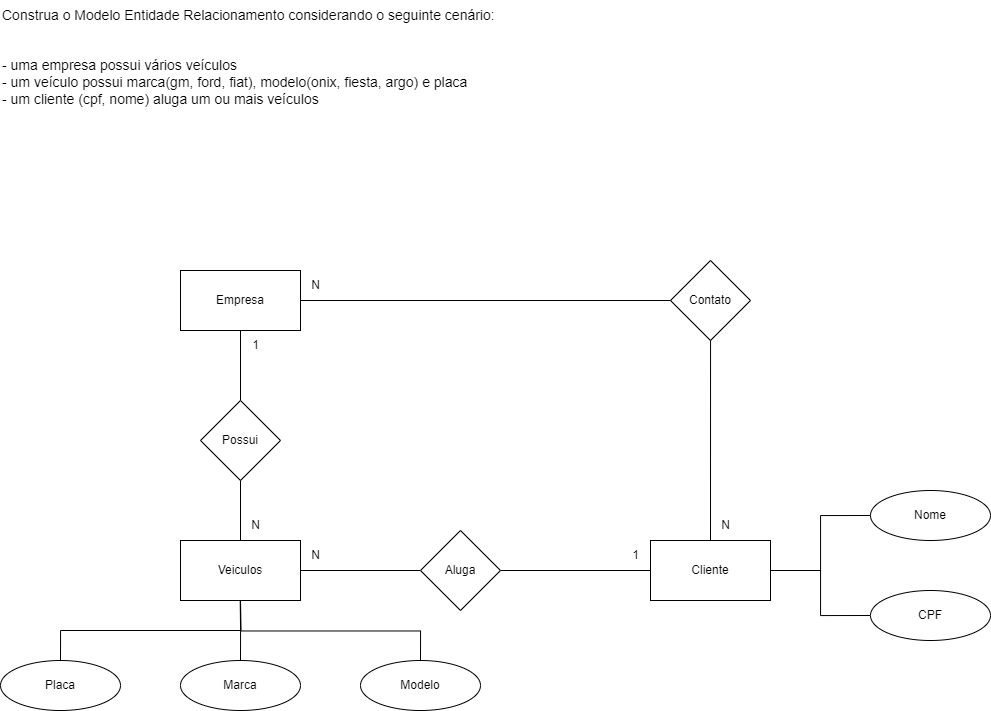

The diagram above was exported from draw.io. Its source (the exported page's mxGraphModel, read from the mxfile embedded in the PNG):
<mxGraphModel dx="1235" dy="608" grid="1" gridSize="10" guides="1" tooltips="1" connect="1" arrows="1" fold="1" page="1" pageScale="1" pageWidth="1169" pageHeight="827" math="0" shadow="0">
  <root>
    <mxCell id="0" />
    <mxCell id="1" parent="0" />
    <mxCell id="YpF42dJTBE5C7rZLP-6P-1" value="Empresa" style="rounded=0;whiteSpace=wrap;html=1;" vertex="1" parent="1">
      <mxGeometry x="240" y="280" width="120" height="60" as="geometry" />
    </mxCell>
    <mxCell id="QExMvQGtCaGC96BTVMo3-4" style="edgeStyle=orthogonalEdgeStyle;rounded=0;orthogonalLoop=1;jettySize=auto;html=1;exitX=0.5;exitY=0;exitDx=0;exitDy=0;entryX=1;entryY=0.5;entryDx=0;entryDy=0;endArrow=none;endFill=0;" edge="1" parent="1" source="LptKS4q_2F5SlSsMaW0y-1" target="YpF42dJTBE5C7rZLP-6P-1">
      <mxGeometry relative="1" as="geometry" />
    </mxCell>
    <mxCell id="LptKS4q_2F5SlSsMaW0y-1" value="Cliente" style="rounded=0;whiteSpace=wrap;html=1;" vertex="1" parent="1">
      <mxGeometry x="710" y="550" width="120" height="60" as="geometry" />
    </mxCell>
    <mxCell id="LptKS4q_2F5SlSsMaW0y-4" style="edgeStyle=orthogonalEdgeStyle;rounded=0;orthogonalLoop=1;jettySize=auto;html=1;exitX=1;exitY=0.5;exitDx=0;exitDy=0;entryX=0;entryY=0.5;entryDx=0;entryDy=0;endArrow=none;endFill=0;" edge="1" parent="1" source="LptKS4q_2F5SlSsMaW0y-2" target="LptKS4q_2F5SlSsMaW0y-1">
      <mxGeometry relative="1" as="geometry" />
    </mxCell>
    <mxCell id="QExMvQGtCaGC96BTVMo3-3" style="edgeStyle=orthogonalEdgeStyle;rounded=0;orthogonalLoop=1;jettySize=auto;html=1;exitX=0;exitY=0.5;exitDx=0;exitDy=0;endArrow=none;endFill=0;" edge="1" parent="1" source="LptKS4q_2F5SlSsMaW0y-2" target="LptKS4q_2F5SlSsMaW0y-7">
      <mxGeometry relative="1" as="geometry" />
    </mxCell>
    <mxCell id="LptKS4q_2F5SlSsMaW0y-2" value="Aluga" style="rhombus;whiteSpace=wrap;html=1;" vertex="1" parent="1">
      <mxGeometry x="480" y="540" width="80" height="80" as="geometry" />
    </mxCell>
    <mxCell id="LptKS4q_2F5SlSsMaW0y-11" style="edgeStyle=orthogonalEdgeStyle;rounded=0;orthogonalLoop=1;jettySize=auto;html=1;exitX=0;exitY=0.5;exitDx=0;exitDy=0;entryX=1;entryY=0.5;entryDx=0;entryDy=0;endArrow=none;endFill=0;" edge="1" parent="1" source="LptKS4q_2F5SlSsMaW0y-5" target="LptKS4q_2F5SlSsMaW0y-1">
      <mxGeometry relative="1" as="geometry" />
    </mxCell>
    <mxCell id="LptKS4q_2F5SlSsMaW0y-5" value="CPF" style="ellipse;whiteSpace=wrap;html=1;" vertex="1" parent="1">
      <mxGeometry x="930" y="600" width="120" height="50" as="geometry" />
    </mxCell>
    <mxCell id="LptKS4q_2F5SlSsMaW0y-10" style="edgeStyle=orthogonalEdgeStyle;rounded=0;orthogonalLoop=1;jettySize=auto;html=1;exitX=0;exitY=0.5;exitDx=0;exitDy=0;entryX=1;entryY=0.5;entryDx=0;entryDy=0;endArrow=none;endFill=0;" edge="1" parent="1" source="LptKS4q_2F5SlSsMaW0y-6" target="LptKS4q_2F5SlSsMaW0y-1">
      <mxGeometry relative="1" as="geometry" />
    </mxCell>
    <mxCell id="LptKS4q_2F5SlSsMaW0y-6" value="Nome" style="ellipse;whiteSpace=wrap;html=1;" vertex="1" parent="1">
      <mxGeometry x="930" y="500" width="120" height="50" as="geometry" />
    </mxCell>
    <mxCell id="LptKS4q_2F5SlSsMaW0y-7" value="Veiculos" style="rounded=0;whiteSpace=wrap;html=1;" vertex="1" parent="1">
      <mxGeometry x="240" y="550" width="120" height="60" as="geometry" />
    </mxCell>
    <mxCell id="LptKS4q_2F5SlSsMaW0y-16" style="edgeStyle=orthogonalEdgeStyle;rounded=0;orthogonalLoop=1;jettySize=auto;html=1;exitX=0.5;exitY=0;exitDx=0;exitDy=0;endArrow=none;endFill=0;" edge="1" parent="1" source="LptKS4q_2F5SlSsMaW0y-9">
      <mxGeometry relative="1" as="geometry">
        <mxPoint x="300" y="610" as="targetPoint" />
      </mxGeometry>
    </mxCell>
    <mxCell id="LptKS4q_2F5SlSsMaW0y-9" value="Modelo" style="ellipse;whiteSpace=wrap;html=1;" vertex="1" parent="1">
      <mxGeometry x="420" y="670" width="120" height="50" as="geometry" />
    </mxCell>
    <mxCell id="LptKS4q_2F5SlSsMaW0y-14" style="edgeStyle=orthogonalEdgeStyle;rounded=0;orthogonalLoop=1;jettySize=auto;html=1;exitX=0.5;exitY=0;exitDx=0;exitDy=0;entryX=0.5;entryY=1;entryDx=0;entryDy=0;endArrow=none;endFill=0;" edge="1" parent="1" source="LptKS4q_2F5SlSsMaW0y-12" target="LptKS4q_2F5SlSsMaW0y-7">
      <mxGeometry relative="1" as="geometry" />
    </mxCell>
    <mxCell id="LptKS4q_2F5SlSsMaW0y-12" value="Placa" style="ellipse;whiteSpace=wrap;html=1;" vertex="1" parent="1">
      <mxGeometry x="60" y="670" width="120" height="50" as="geometry" />
    </mxCell>
    <mxCell id="LptKS4q_2F5SlSsMaW0y-15" style="edgeStyle=orthogonalEdgeStyle;rounded=0;orthogonalLoop=1;jettySize=auto;html=1;exitX=0.5;exitY=0;exitDx=0;exitDy=0;endArrow=none;endFill=0;" edge="1" parent="1" source="LptKS4q_2F5SlSsMaW0y-13">
      <mxGeometry relative="1" as="geometry">
        <mxPoint x="299.7058823529412" y="610" as="targetPoint" />
      </mxGeometry>
    </mxCell>
    <mxCell id="LptKS4q_2F5SlSsMaW0y-13" value="Marca" style="ellipse;whiteSpace=wrap;html=1;" vertex="1" parent="1">
      <mxGeometry x="240" y="670" width="120" height="50" as="geometry" />
    </mxCell>
    <mxCell id="hf-QTZ4NN4tmA-jrHoFI-1" value="1" style="text;html=1;align=center;verticalAlign=middle;resizable=0;points=[];autosize=1;strokeColor=none;fillColor=none;" vertex="1" parent="1">
      <mxGeometry x="300" y="340" width="30" height="30" as="geometry" />
    </mxCell>
    <mxCell id="hf-QTZ4NN4tmA-jrHoFI-3" style="edgeStyle=orthogonalEdgeStyle;rounded=0;orthogonalLoop=1;jettySize=auto;html=1;exitX=0.5;exitY=1;exitDx=0;exitDy=0;entryX=0.5;entryY=0;entryDx=0;entryDy=0;endArrow=none;endFill=0;" edge="1" parent="1" source="hf-QTZ4NN4tmA-jrHoFI-2" target="LptKS4q_2F5SlSsMaW0y-7">
      <mxGeometry relative="1" as="geometry" />
    </mxCell>
    <mxCell id="hf-QTZ4NN4tmA-jrHoFI-4" style="edgeStyle=orthogonalEdgeStyle;rounded=0;orthogonalLoop=1;jettySize=auto;html=1;exitX=0.5;exitY=0;exitDx=0;exitDy=0;entryX=0.5;entryY=1;entryDx=0;entryDy=0;endArrow=none;endFill=0;" edge="1" parent="1" source="hf-QTZ4NN4tmA-jrHoFI-2" target="YpF42dJTBE5C7rZLP-6P-1">
      <mxGeometry relative="1" as="geometry" />
    </mxCell>
    <mxCell id="hf-QTZ4NN4tmA-jrHoFI-2" value="Possui" style="rhombus;whiteSpace=wrap;html=1;" vertex="1" parent="1">
      <mxGeometry x="260" y="410" width="80" height="80" as="geometry" />
    </mxCell>
    <mxCell id="hf-QTZ4NN4tmA-jrHoFI-5" value="N" style="text;html=1;align=center;verticalAlign=middle;resizable=0;points=[];autosize=1;strokeColor=none;fillColor=none;" vertex="1" parent="1">
      <mxGeometry x="300" y="520" width="30" height="30" as="geometry" />
    </mxCell>
    <mxCell id="hf-QTZ4NN4tmA-jrHoFI-6" value="1" style="text;html=1;align=center;verticalAlign=middle;resizable=0;points=[];autosize=1;strokeColor=none;fillColor=none;" vertex="1" parent="1">
      <mxGeometry x="680" y="550" width="30" height="30" as="geometry" />
    </mxCell>
    <mxCell id="hf-QTZ4NN4tmA-jrHoFI-7" value="N" style="text;html=1;align=center;verticalAlign=middle;resizable=0;points=[];autosize=1;strokeColor=none;fillColor=none;" vertex="1" parent="1">
      <mxGeometry x="360" y="550" width="30" height="30" as="geometry" />
    </mxCell>
    <mxCell id="hf-QTZ4NN4tmA-jrHoFI-8" value="Construa o Modelo Entidade Relacionamento considerando o seguinte cenário:&#10;&#10;&#10;- uma empresa possui vários veículos&#10;- um veículo possui marca(gm, ford, fiat), modelo(onix, fiesta, argo) e placa&#10;- um cliente (cpf, nome) aluga um ou mais veículos" style="text;whiteSpace=wrap;fontSize=14;" vertex="1" parent="1">
      <mxGeometry x="60" y="10" width="600" height="170" as="geometry" />
    </mxCell>
    <mxCell id="QExMvQGtCaGC96BTVMo3-5" value="Contato" style="rhombus;whiteSpace=wrap;html=1;" vertex="1" parent="1">
      <mxGeometry x="730" y="270" width="80" height="80" as="geometry" />
    </mxCell>
    <mxCell id="QExMvQGtCaGC96BTVMo3-6" value="N" style="text;html=1;align=center;verticalAlign=middle;resizable=0;points=[];autosize=1;strokeColor=none;fillColor=none;" vertex="1" parent="1">
      <mxGeometry x="360" y="280" width="30" height="30" as="geometry" />
    </mxCell>
    <mxCell id="QExMvQGtCaGC96BTVMo3-7" value="N" style="text;html=1;align=center;verticalAlign=middle;resizable=0;points=[];autosize=1;strokeColor=none;fillColor=none;" vertex="1" parent="1">
      <mxGeometry x="770" y="520" width="30" height="30" as="geometry" />
    </mxCell>
  </root>
</mxGraphModel>